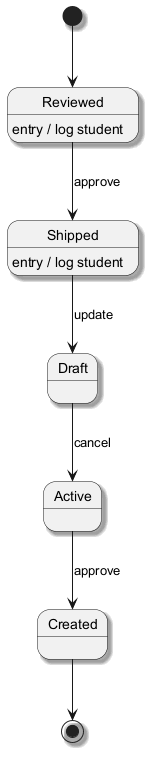

The diagram above was rendered by PlantUML. Its source (embedded in the PNG):
@startuml
skinparam shadowing true
[*] --> Reviewed
Reviewed --> Shipped : approve
Reviewed : entry / log student
Shipped --> Draft : update
Shipped : entry / log student
Draft --> Active : cancel
Active --> Created : approve
Created --> [*]
@enduml